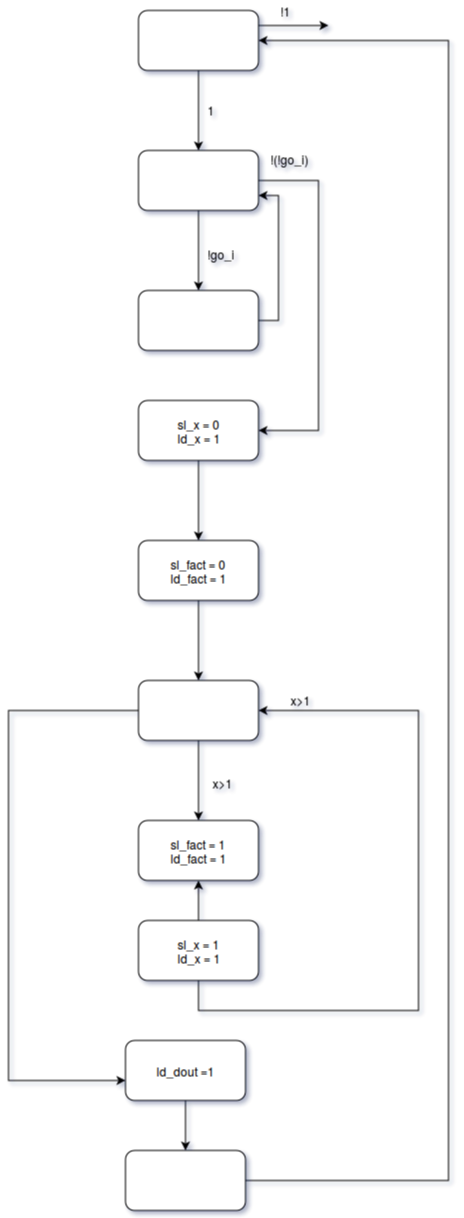

The diagram above was exported from draw.io. Its source (the exported page's mxGraphModel, read from the mxfile embedded in the PNG):
<mxGraphModel dx="470" dy="718" grid="1" gridSize="10" guides="1" tooltips="1" connect="1" arrows="1" fold="1" page="1" pageScale="1" pageWidth="850" pageHeight="1100" background="#ffffff" math="0" shadow="0">
  <root>
    <mxCell id="0" />
    <mxCell id="1" parent="0" />
    <mxCell id="6fbf4ce406de5e36-3" value="" style="edgeStyle=orthogonalEdgeStyle;rounded=0;html=1;jettySize=auto;orthogonalLoop=1;" parent="1" source="6fbf4ce406de5e36-1" target="6fbf4ce406de5e36-2" edge="1">
      <mxGeometry relative="1" as="geometry" />
    </mxCell>
    <mxCell id="6fbf4ce406de5e36-35" style="edgeStyle=orthogonalEdgeStyle;rounded=0;html=1;exitX=1;exitY=0.25;jettySize=auto;orthogonalLoop=1;" parent="1" source="6fbf4ce406de5e36-1" edge="1">
      <mxGeometry relative="1" as="geometry">
        <mxPoint x="370" y="105" as="targetPoint" />
      </mxGeometry>
    </mxCell>
    <mxCell id="6fbf4ce406de5e36-1" value="" style="rounded=1;whiteSpace=wrap;html=1;" parent="1" vertex="1">
      <mxGeometry x="180" y="90" width="120" height="60" as="geometry" />
    </mxCell>
    <mxCell id="6fbf4ce406de5e36-5" value="" style="edgeStyle=orthogonalEdgeStyle;rounded=0;html=1;jettySize=auto;orthogonalLoop=1;" parent="1" source="6fbf4ce406de5e36-2" target="6fbf4ce406de5e36-4" edge="1">
      <mxGeometry relative="1" as="geometry" />
    </mxCell>
    <mxCell id="6fbf4ce406de5e36-11" value="" style="edgeStyle=orthogonalEdgeStyle;rounded=0;html=1;jettySize=auto;orthogonalLoop=1;" parent="1" source="6fbf4ce406de5e36-2" target="6fbf4ce406de5e36-10" edge="1">
      <mxGeometry relative="1" as="geometry">
        <Array as="points">
          <mxPoint x="360" y="260" />
          <mxPoint x="360" y="510" />
        </Array>
      </mxGeometry>
    </mxCell>
    <mxCell id="6fbf4ce406de5e36-2" value="" style="rounded=1;whiteSpace=wrap;html=1;" parent="1" vertex="1">
      <mxGeometry x="180" y="230" width="120" height="60" as="geometry" />
    </mxCell>
    <mxCell id="6fbf4ce406de5e36-13" value="" style="edgeStyle=orthogonalEdgeStyle;rounded=0;html=1;jettySize=auto;orthogonalLoop=1;" parent="1" source="6fbf4ce406de5e36-10" target="6fbf4ce406de5e36-12" edge="1">
      <mxGeometry relative="1" as="geometry" />
    </mxCell>
    <mxCell id="6fbf4ce406de5e36-10" value="sl_x = 0&lt;br&gt;ld_x = 1&lt;br&gt;" style="rounded=1;whiteSpace=wrap;html=1;" parent="1" vertex="1">
      <mxGeometry x="180" y="480" width="120" height="60" as="geometry" />
    </mxCell>
    <mxCell id="6fbf4ce406de5e36-15" value="" style="edgeStyle=orthogonalEdgeStyle;rounded=0;html=1;jettySize=auto;orthogonalLoop=1;" parent="1" source="6fbf4ce406de5e36-12" target="6fbf4ce406de5e36-14" edge="1">
      <mxGeometry relative="1" as="geometry" />
    </mxCell>
    <mxCell id="6fbf4ce406de5e36-12" value="sl_fact = 0&lt;br&gt;ld_fact = 1&lt;br&gt;" style="rounded=1;whiteSpace=wrap;html=1;" parent="1" vertex="1">
      <mxGeometry x="180" y="620" width="120" height="60" as="geometry" />
    </mxCell>
    <mxCell id="6fbf4ce406de5e36-21" value="" style="edgeStyle=orthogonalEdgeStyle;rounded=0;html=1;jettySize=auto;orthogonalLoop=1;" parent="1" source="6fbf4ce406de5e36-14" target="6fbf4ce406de5e36-20" edge="1">
      <mxGeometry relative="1" as="geometry" />
    </mxCell>
    <mxCell id="6fbf4ce406de5e36-31" value="" style="edgeStyle=orthogonalEdgeStyle;rounded=0;html=1;jettySize=auto;orthogonalLoop=1;" parent="1" source="6fbf4ce406de5e36-14" target="6fbf4ce406de5e36-30" edge="1">
      <mxGeometry relative="1" as="geometry">
        <Array as="points">
          <mxPoint x="50" y="790" />
          <mxPoint x="50" y="1160" />
        </Array>
      </mxGeometry>
    </mxCell>
    <mxCell id="6fbf4ce406de5e36-14" value="" style="rounded=1;whiteSpace=wrap;html=1;" parent="1" vertex="1">
      <mxGeometry x="180" y="760" width="120" height="60" as="geometry" />
    </mxCell>
    <mxCell id="6fbf4ce406de5e36-33" value="" style="edgeStyle=orthogonalEdgeStyle;rounded=0;html=1;jettySize=auto;orthogonalLoop=1;" parent="1" source="6fbf4ce406de5e36-30" target="6fbf4ce406de5e36-32" edge="1">
      <mxGeometry relative="1" as="geometry" />
    </mxCell>
    <mxCell id="6fbf4ce406de5e36-30" value="ld_dout =1&lt;br&gt;" style="rounded=1;whiteSpace=wrap;html=1;" parent="1" vertex="1">
      <mxGeometry x="167" y="1120" width="120" height="60" as="geometry" />
    </mxCell>
    <mxCell id="6fbf4ce406de5e36-34" style="edgeStyle=orthogonalEdgeStyle;rounded=0;html=1;jettySize=auto;orthogonalLoop=1;entryX=1;entryY=0.5;" parent="1" source="6fbf4ce406de5e36-32" target="6fbf4ce406de5e36-1" edge="1">
      <mxGeometry relative="1" as="geometry">
        <mxPoint x="530" y="120" as="targetPoint" />
        <Array as="points">
          <mxPoint x="490" y="1260" />
          <mxPoint x="490" y="120" />
        </Array>
      </mxGeometry>
    </mxCell>
    <mxCell id="6fbf4ce406de5e36-32" value="" style="rounded=1;whiteSpace=wrap;html=1;" parent="1" vertex="1">
      <mxGeometry x="167" y="1230" width="120" height="60" as="geometry" />
    </mxCell>
    <mxCell id="6fbf4ce406de5e36-20" value="sl_fact = 1&lt;br&gt;ld_fact = 1&lt;br&gt;" style="rounded=1;whiteSpace=wrap;html=1;" parent="1" vertex="1">
      <mxGeometry x="180" y="900" width="120" height="60" as="geometry" />
    </mxCell>
    <mxCell id="6fbf4ce406de5e36-29" style="edgeStyle=orthogonalEdgeStyle;rounded=0;html=1;jettySize=auto;orthogonalLoop=1;entryX=1;entryY=0.5;" parent="1" source="6fbf4ce406de5e36-26" target="6fbf4ce406de5e36-14" edge="1">
      <mxGeometry relative="1" as="geometry">
        <mxPoint x="440" y="790" as="targetPoint" />
        <Array as="points">
          <mxPoint x="240" y="1090" />
          <mxPoint x="460" y="1090" />
          <mxPoint x="460" y="790" />
        </Array>
      </mxGeometry>
    </mxCell>
    <mxCell id="6fbf4ce406de5e36-26" value="sl_x = 1&lt;br&gt;ld_x = 1&lt;br&gt;" style="rounded=1;whiteSpace=wrap;html=1;" parent="1" vertex="1">
      <mxGeometry x="180" y="1000" width="120" height="60" as="geometry" />
    </mxCell>
    <mxCell id="6fbf4ce406de5e36-8" style="edgeStyle=orthogonalEdgeStyle;rounded=0;html=1;exitX=1;exitY=0.5;entryX=1;entryY=0.75;jettySize=auto;orthogonalLoop=1;" parent="1" source="6fbf4ce406de5e36-4" target="6fbf4ce406de5e36-2" edge="1">
      <mxGeometry relative="1" as="geometry" />
    </mxCell>
    <mxCell id="6fbf4ce406de5e36-4" value="" style="rounded=1;whiteSpace=wrap;html=1;" parent="1" vertex="1">
      <mxGeometry x="180" y="370" width="120" height="60" as="geometry" />
    </mxCell>
    <mxCell id="6fbf4ce406de5e36-6" value="!go_i" style="text;html=1;resizable=0;points=[];autosize=1;align=left;verticalAlign=top;spacingTop=-4;" parent="1" vertex="1">
      <mxGeometry x="247" y="324" width="40" height="20" as="geometry" />
    </mxCell>
    <mxCell id="6fbf4ce406de5e36-7" value="1" style="text;html=1;resizable=0;points=[];autosize=1;align=left;verticalAlign=top;spacingTop=-4;" parent="1" vertex="1">
      <mxGeometry x="247" y="180" width="20" height="20" as="geometry" />
    </mxCell>
    <mxCell id="6fbf4ce406de5e36-36" value="!1" style="text;html=1;resizable=0;points=[];autosize=1;align=left;verticalAlign=top;spacingTop=-4;" parent="1" vertex="1">
      <mxGeometry x="320" y="81" width="30" height="20" as="geometry" />
    </mxCell>
    <mxCell id="6fbf4ce406de5e36-38" value="!(!go_i)" style="text;html=1;resizable=0;points=[];autosize=1;align=left;verticalAlign=top;spacingTop=-4;" parent="1" vertex="1">
      <mxGeometry x="310" y="229" width="50" height="20" as="geometry" />
    </mxCell>
    <mxCell id="6fbf4ce406de5e36-40" value="x&amp;gt;1" style="text;html=1;resizable=0;points=[];autosize=1;align=left;verticalAlign=top;spacingTop=-4;" parent="1" vertex="1">
      <mxGeometry x="330" y="770" width="40" height="20" as="geometry" />
    </mxCell>
    <mxCell id="6fbf4ce406de5e36-41" value="x&amp;gt;1" style="text;html=1;resizable=0;points=[];autosize=1;align=left;verticalAlign=top;spacingTop=-4;" parent="1" vertex="1">
      <mxGeometry x="252" y="853" width="40" height="20" as="geometry" />
    </mxCell>
    <mxCell id="1b2988837ea7a048-1" value="" style="edgeStyle=orthogonalEdgeStyle;rounded=0;html=1;jettySize=auto;orthogonalLoop=1;" parent="1" source="6fbf4ce406de5e36-26" target="6fbf4ce406de5e36-20" edge="1">
      <mxGeometry relative="1" as="geometry" />
    </mxCell>
  </root>
</mxGraphModel>